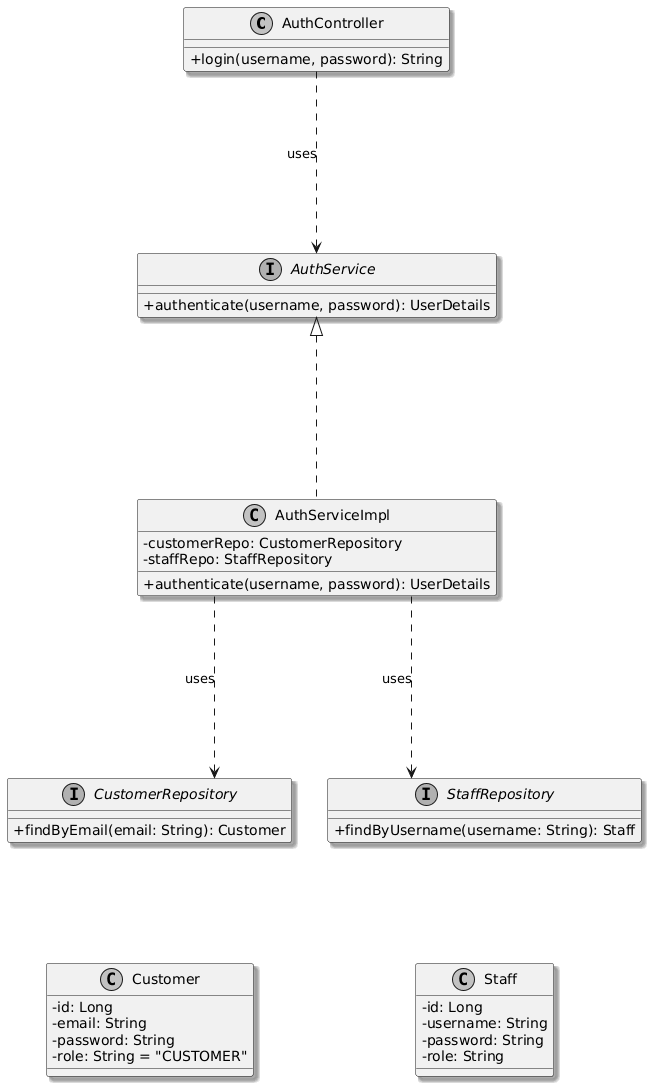

The diagram above was rendered by PlantUML. Its source (embedded in the PNG):
@startuml
skinparam monochrome true
skinparam shadowing true
skinparam classAttributeIconSize 0
' Bố cục dọc theo yêu cầu
top to bottom direction
' Đường nối vuông vức
skinparam linetype ortho

' --- Tầng Giao tiếp ---
class AuthController {
    + login(username, password): String
}

' --- Tầng Nghiệp vụ ---
interface AuthService {
    + authenticate(username, password): UserDetails
}

class AuthServiceImpl {
    - customerRepo: CustomerRepository
    - staffRepo: StaffRepository
    + authenticate(username, password): UserDetails
}

' --- Tầng Dữ liệu ---
interface CustomerRepository {
    + findByEmail(email: String): Customer
}

interface StaffRepository {
    + findByUsername(username: String): Staff
}

' --- Thực thể ---
class Customer {
    - id: Long
    - email: String
    - password: String
    - role: String = "CUSTOMER"
}

class Staff {
    - id: Long
    - username: String
    - password: String
    - role: String
}

' --- Mối quan hệ ---

' Controller gọi Service
AuthController --down..> AuthService : uses

' Service hiện thực hóa Interface
AuthService <|--down.. AuthServiceImpl

' Service gọi 2 Repository (Đúng theo sơ đồ Sequence)
AuthServiceImpl --down..> CustomerRepository : uses
AuthServiceImpl --down..> StaffRepository : uses

' Sắp xếp Entity ở dưới cùng
CustomerRepository --[hidden]down-> Customer
StaffRepository --[hidden]down-> Staff
@enduml